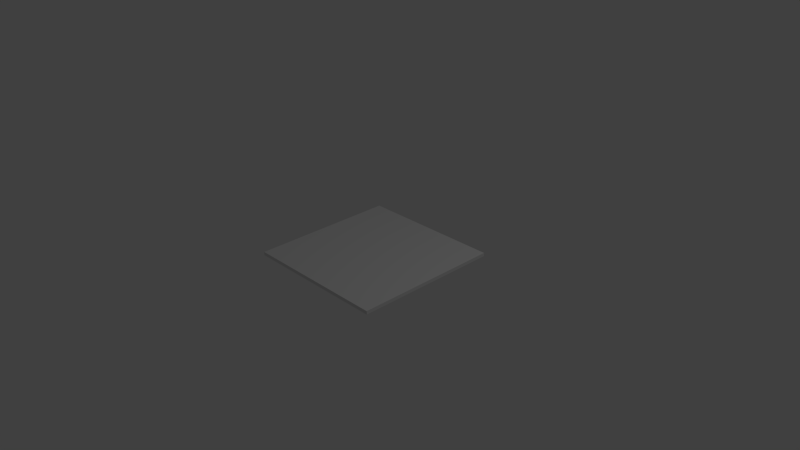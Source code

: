# Source: winarea.blend  (saved by Blender 2.75.0; exported with 4.5.12 LTS)
import bpy
from mathutils import Matrix  # noqa: F401  (used for matrix-valued properties, if any)

bpy.ops.wm.read_factory_settings(use_empty=True)
scene = bpy.context.scene
scene.name = 'Scene'

# ---- collections
col_collection_1 = bpy.data.collections.new('Collection 1'); scene.collection.children.link(col_collection_1)

# ---- materials (node trees are filled in below, after node groups)
mat_material = bpy.data.materials.new('Material')
mat_material.alpha_threshold = 0.0
mat_material.use_transparent_shadow = False
mat_material.roughness = 0.5
mat_material.line_color = (0.0, 0.0, 0.0, 1.0)

# ---- material node trees

# ---- world
world_world = bpy.data.worlds.new('World'); scene.world = world_world
world_world.color = (0.05088, 0.05088, 0.05088)
world_world.use_sun_shadow = False
world_world.sun_shadow_jitter_overblur = 0.0
world_world.cycles.sampling_method = 'MANUAL'
world_world.cycles.sample_map_resolution = 256

# ---- cameras
cam_camera = bpy.data.cameras.new('Camera')
cam_camera.clip_end = 100.0
cam_camera.lens = 35.0
cam_camera.sensor_width = 32.0
cam_camera.sensor_height = 18.0
cam_camera.ortho_scale = 7.314
cam_camera.dof.focus_distance = 0.0
cam_camera.dof.aperture_fstop = 128.0

# ---- lights
light_lamp = bpy.data.lights.new('Lamp', 'POINT')
light_lamp.transmission_factor = 0.0
light_lamp.cutoff_distance = 30.0
light_lamp.energy = 100.0
light_lamp.shadow_buffer_clip_start = 1.001
light_lamp.shadow_soft_size = 0.1
light_lamp.shadow_maximum_resolution = 0.006
light_lamp.use_absolute_resolution = True
light_lamp.cycles.use_multiple_importance_sampling = False

# ---- meshes
me_cube = bpy.data.meshes.new('Cube')
me_cube.from_pydata([(1.0, 1.0, -0.02332), (1.0, -1.0, -0.02332), (-1.0, -1.0, -0.02332), (-1.0, 1.0, -0.02332), (1.0, 1.0, 0.02332), (1.0, -1.0, 0.02332), (-1.0, -1.0, 0.02332), (-1.0, 1.0, 0.02332)], [], [(0, 1, 2, 3), (4, 7, 6, 5), (0, 4, 5, 1), (1, 5, 6, 2), (2, 6, 7, 3), (4, 0, 3, 7)])
_uv = me_cube.uv_layers.new(name='UVMap')
_uv.uv.foreach_set('vector', [5.452e-08, 8.941e-08, 0.9967, 0.0, 0.9967, 0.9922, 0.0, 0.9922, 0.0, 1.0, 2.181e-07, 0.003906, 0.9967, 0.003906, 0.9967, 1.0, 0.966, 0.09865, 0.9629, 0.09865, 0.9629, 0.02635, 0.966, 0.02635, 0.9752, 0.09865, 0.9721, 0.09865, 0.9721, 0.02635, 0.9752, 0.02635, 0.9721, 0.09865, 0.9691, 0.09865, 0.9691, 0.02635, 0.9721, 0.02635, 0.966, 0.02635, 0.9691, 0.02635, 0.9691, 0.09865, 0.966, 0.09865])
me_cube.materials.append(mat_material)
me_cube.use_remesh_preserve_volume = False
me_cube.use_remesh_preserve_attributes = False
me_cube.use_mirror_vertex_groups = False
me_cube.update()

# ---- objects
ob_cube = bpy.data.objects.new('Cube', me_cube)
ob_lamp = bpy.data.objects.new('Lamp', light_lamp)
ob_camera = bpy.data.objects.new('Camera', cam_camera)

# ---- transforms, parenting, visibility, modifiers, constraints
ob_cube.location = (0.0, 0.0, 0.0)
ob_cube.lock_rotations_4d = False
ob_cube.empty_display_type = 'ARROWS'
ob_cube.lineart.crease_threshold = 0.0
ob_lamp.location = (4.076, 1.005, 5.904)
ob_lamp.rotation_euler = (0.6503, 0.05522, 1.866)
ob_lamp.lock_rotations_4d = False
ob_lamp.empty_display_type = 'ARROWS'
ob_lamp.color = (0.0, 0.0, 0.0, 0.0)
ob_lamp.lineart.crease_threshold = 0.0
ob_camera.location = (7.481, -6.508, 5.344)
ob_camera.rotation_euler = (1.109, 0.01082, 0.8149)
ob_camera.lock_rotations_4d = False
ob_camera.empty_display_type = 'ARROWS'
ob_camera.color = (0.0, 0.0, 0.0, 0.0)
ob_camera.display_type = 'WIRE'
ob_camera.lineart.crease_threshold = 0.0

# ---- collection membership
col_collection_1.objects.link(ob_cube)
col_collection_1.objects.link(ob_lamp)
col_collection_1.objects.link(ob_camera)

# ---- scene / render settings (as saved in the file)
scene.camera = ob_camera
scene.frame_start = 1; scene.frame_end = 250; scene.frame_set(1)
scene.render.engine = 'BLENDER_EEVEE_NEXT'
scene.render.resolution_percentage = 50
scene.render.dither_intensity = 0.0
scene.cycles.use_denoising = False
scene.cycles.samples = 10
scene.cycles.sampling_pattern = 'TABULATED_SOBOL'
scene.cycles.light_sampling_threshold = 0.0
scene.cycles.use_adaptive_sampling = False
scene.cycles.use_light_tree = False
scene.cycles.blur_glossy = 0.0
scene.cycles.pixel_filter_type = 'GAUSSIAN'
scene.cycles.sample_clamp_indirect = 0.0
scene.view_settings.view_transform = 'Standard'
bpy.context.view_layer.update()
